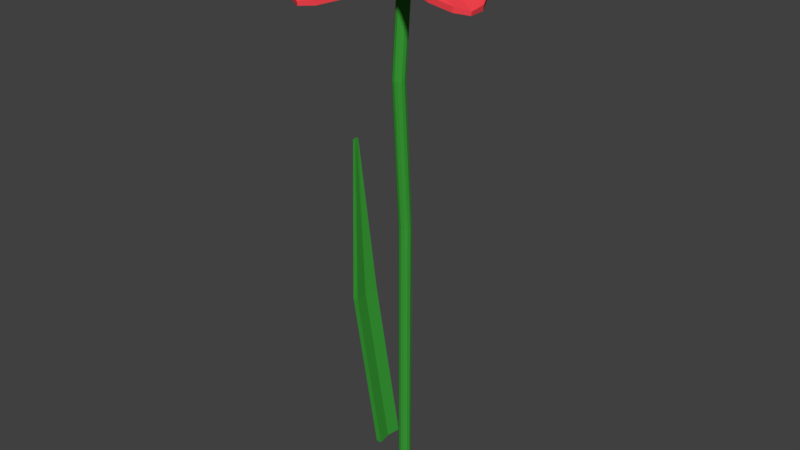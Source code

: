 # Source: Flower2.1.blend  (saved by Blender 2.78.0; exported with 4.5.12 LTS)
import bpy
from mathutils import Matrix  # noqa: F401  (used for matrix-valued properties, if any)

bpy.ops.wm.read_factory_settings(use_empty=True)
scene = bpy.context.scene
scene.name = 'Scene'

# ---- collections
col_collection_1 = bpy.data.collections.new('Collection 1'); scene.collection.children.link(col_collection_1)

# ---- materials (node trees are filled in below, after node groups)
mat_flowerbase = bpy.data.materials.new('FlowerBase')
mat_flowerbase.alpha_threshold = 0.0
mat_flowerbase.use_transparent_shadow = False
mat_flowerbase.diffuse_color = (0.04036, 0.3185, 0.03627, 1.0)
mat_flowerbase.roughness = 0.5
mat_petals = bpy.data.materials.new('Petals')
mat_petals.alpha_threshold = 0.0
mat_petals.use_transparent_shadow = False
mat_petals.diffuse_color = (1.0, 0.06322, 0.082, 1.0)
mat_petals.roughness = 0.5
mat_polen = bpy.data.materials.new('Polen')
mat_polen.alpha_threshold = 0.0
mat_polen.use_transparent_shadow = False
mat_polen.diffuse_color = (1.0, 0.99, 0.02758, 1.0)
mat_polen.roughness = 0.5

# ---- material node trees

# ---- world
world_world = bpy.data.worlds.new('World'); scene.world = world_world
world_world.color = (0.05088, 0.05088, 0.05088)
world_world.use_sun_shadow = False
world_world.sun_shadow_jitter_overblur = 0.0
world_world.cycles.sampling_method = 'MANUAL'

# ---- meshes
me_cube_001 = bpy.data.meshes.new('Cube.001')
me_cube_001.from_pydata([(0.01879, 0.006614, 0.03443), (0.04602, 0.05414, 0.02866), (0.04585, 0.05369, 0.02584), (0.01901, 0.007228, 0.03827), (0.0111, 0.01195, 0.03665), (0.01095, 0.01154, 0.03409), (0.04224, 0.06084, 0.02684), (0.04213, 0.06054, 0.02496), (-0.004737, 0.0214, 0.03342), (-0.004517, 0.02202, 0.03725), (0.02255, 0.05518, 0.02694), (0.02271, 0.05563, 0.02976), (0.02664, 0.001685, 0.03328), (0.02686, 0.002299, 0.03712), (0.04564, 0.04067, 0.02793), (0.04581, 0.04112, 0.03076), (0.003107, 0.01647, 0.03375), (0.03447, 0.06139, 0.02817), (0.03431, 0.06094, 0.02534), (0.003327, 0.01709, 0.03759), (0.03202, 0.04471, 0.02899), (0.03215, 0.04507, 0.0311), (0.01183, 0.04575, 0.02995), (0.01202, 0.04628, 0.03311), (0.04161, 0.02703, 0.03116), (0.0418, 0.02757, 0.03432), (0.03811, 0.0379, 0.02969), (0.0383, 0.03844, 0.03285), (0.02341, 0.0478, 0.03225), (0.02322, 0.04726, 0.02909), (0.0333, 0.01459, 0.03306), (0.004302, 0.03348, 0.03515), (0.01358, 0.03177, 0.03151), (0.01378, 0.03232, 0.03481), (0.02837, 0.02314, 0.03542), (0.02818, 0.0226, 0.03212), (0.03349, 0.01514, 0.03637), (0.004106, 0.03294, 0.03185), (0.02176, 0.02872, 0.0338), (0.02163, 0.02836, 0.03159), (-0.02069, 0.02583, 0.03159), (-0.02101, 0.02604, 0.0338), (-0.02921, 0.009847, 0.03185), (-0.005072, 0.0343, 0.03637), (-0.01356, 0.03086, 0.03212), (-0.01405, 0.03118, 0.03542), (-0.02636, 0.01911, 0.03481), (-0.02587, 0.01879, 0.03151), (-0.02969, 0.01016, 0.03515), (-0.004587, 0.03398, 0.03306), (-0.0387, 0.03176, 0.02909), (-0.03918, 0.03208, 0.03225), (-0.02662, 0.04439, 0.03285), (-0.02614, 0.04407, 0.02969), (-0.01523, 0.04527, 0.03432), (-0.01476, 0.04495, 0.03116), (-0.04035, 0.02065, 0.03311), (-0.03988, 0.02033, 0.02995), (-0.03449, 0.03994, 0.0311), (-0.03418, 0.03973, 0.02899), (-0.01397, 0.005408, 0.03759), (-0.04944, 0.04573, 0.02534), (-0.04984, 0.04599, 0.02817), (-0.01343, 0.005051, 0.03375), (-0.02748, 0.05231, 0.03076), (-0.02708, 0.05204, 0.02793), (0.005874, 0.02486, 0.03861), (0.00642, 0.0245, 0.03477), (-0.04696, 0.03322, 0.02976), (-0.04656, 0.03295, 0.02694), (-0.02059, -0.001077, 0.03725), (-0.02004, -0.001433, 0.03342), (-0.04722, 0.05324, 0.02496), (-0.04749, 0.05342, 0.02684), (-0.006812, 0.01154, 0.03409), (-0.007176, 0.01177, 0.03665), (-0.0007419, 0.01838, 0.03827), (-0.0397, 0.05527, 0.02584), (-0.0401, 0.05553, 0.02866), (-0.0001959, 0.01802, 0.03443), (0.00102, 0.007888, -0.2533), (0.00102, 0.007888, -0.1097), (0.002791, 0.007414, -0.2533), (0.002791, 0.007414, -0.1097), (0.004087, 0.006117, -0.2533), (0.004087, 0.006117, -0.1097), (0.004561, 0.004347, -0.2533), (0.004561, 0.004347, -0.1097), (0.004087, 0.002576, -0.2533), (0.004087, 0.002576, -0.1097), (0.002791, 0.001279, -0.2533), (0.002791, 0.001279, -0.1097), (0.00102, 0.000805, -0.2533), (0.00102, 0.000805, -0.1097), (-0.000751, 0.001279, -0.2533), (-0.000751, 0.001279, -0.1097), (-0.002047, 0.002576, -0.2533), (-0.002047, 0.002576, -0.1097), (-0.002522, 0.004347, -0.2533), (-0.002522, 0.004347, -0.1097), (-0.002047, 0.006117, -0.2533), (-0.002047, 0.006117, -0.1097), (-0.000751, 0.007414, -0.2533), (-0.000751, 0.007414, -0.1097), (0.00102, 0.002851, -0.02815), (0.002791, 0.002377, -0.02815), (0.004087, 0.00108, -0.02815), (0.004561, -0.0006904, -0.02815), (0.004087, -0.002461, -0.02815), (0.002791, -0.003757, -0.02815), (0.00102, -0.004232, -0.02815), (-0.000751, -0.003757, -0.02815), (-0.002047, -0.002461, -0.02815), (-0.002522, -0.0006904, -0.02815), (-0.002047, 0.00108, -0.02815), (-0.000751, 0.002377, -0.02815), (0.00102, 0.007584, 0.02967), (0.002791, 0.00711, 0.02967), (0.004087, 0.005813, 0.02967), (0.004561, 0.004043, 0.02967), (0.004087, 0.002272, 0.02967), (0.002791, 0.0009756, 0.02967), (0.00102, 0.0005011, 0.02967), (-0.000751, 0.0009756, 0.02967), (-0.002047, 0.002272, 0.02967), (-0.002522, 0.004043, 0.02967), (-0.002047, 0.005813, 0.02967), (-0.000751, 0.00711, 0.02967), (0.00102, 0.0265, 0.03708), (0.01228, 0.02348, 0.03708), (0.02053, 0.01524, 0.03708), (0.02355, 0.003972, 0.03708), (0.02053, -0.007293, 0.03708), (0.01228, -0.01554, 0.03708), (0.00102, -0.01856, 0.03708), (-0.01024, -0.01554, 0.03708), (-0.01849, -0.007293, 0.03708), (-0.02151, 0.003972, 0.03708), (-0.01849, 0.01524, 0.03708), (-0.01024, 0.02348, 0.03708), (0.00102, 0.01718, 0.04446), (0.007625, 0.01541, 0.04446), (0.01246, 0.01058, 0.04446), (0.01423, 0.003972, 0.04446), (0.01246, -0.002634, 0.04446), (0.007625, -0.00747, 0.04446), (0.00102, -0.009239, 0.04446), (-0.005586, -0.00747, 0.04446), (-0.01042, -0.002634, 0.04446), (-0.01219, 0.003972, 0.04446), (-0.01042, 0.01058, 0.04446), (-0.005586, 0.01541, 0.04446), (-0.02626, -0.01468, 0.03031), (-0.02653, -0.01495, 0.03251), (-0.0124, -0.02633, 0.03056), (-0.0313, 0.002357, 0.03509), (-0.0297, -0.006662, 0.03084), (-0.03011, -0.007071, 0.03414), (-0.02087, -0.02162, 0.03353), (-0.02046, -0.02121, 0.03023), (-0.01281, -0.02674, 0.03387), (-0.03089, 0.002766, 0.03178), (-0.03581, -0.03107, 0.02781), (-0.03621, -0.03147, 0.03097), (-0.04565, -0.01663, 0.03157), (-0.04524, -0.01622, 0.02841), (-0.04414, -0.005303, 0.03303), (-0.04374, -0.004901, 0.02988), (-0.02528, -0.03499, 0.03183), (-0.02487, -0.03459, 0.02867), (-0.04293, -0.02525, 0.02982), (-0.04266, -0.02498, 0.02771), (-0.004891, -0.01235, 0.03631), (-0.0517, -0.03866, 0.02406), (-0.05204, -0.039, 0.02688), (-0.004429, -0.01189, 0.03247), (-0.05357, -0.01582, 0.02948), (-0.05323, -0.01548, 0.02665), (-0.01979, 0.0111, 0.03733), (-0.01933, 0.01156, 0.03349), (-0.03895, -0.03884, 0.02848), (-0.03861, -0.0385, 0.02565), (7.71e-05, -0.02017, 0.03597), (0.0005394, -0.01971, 0.03213), (-0.05859, -0.03494, 0.02367), (-0.05882, -0.03516, 0.02556), (-0.009397, -0.004074, 0.03281), (-0.009705, -0.004381, 0.03537), (-0.01483, 0.003285, 0.03699), (-0.05901, -0.02715, 0.02456), (-0.05935, -0.02749, 0.02738), (-0.01436, 0.003745, 0.03315), (0.03473, -0.01433, 0.03031), (0.03509, -0.01446, 0.03251), (0.03896, 0.003273, 0.03056), (0.02174, -0.02646, 0.03509), (0.0291, -0.021, 0.03084), (0.02965, -0.02118, 0.03414), (0.03853, -0.006409, 0.03353), (0.03798, -0.006224, 0.03023), (0.03951, 0.003088, 0.03387), (0.02119, -0.02627, 0.03178), (0.05366, -0.01555, 0.02781), (0.0542, -0.01574, 0.03097), (0.04514, -0.03081, 0.03157), (0.0446, -0.03063, 0.02841), (0.03434, -0.03452, 0.03303), (0.0338, -0.03434, 0.02988), (0.05246, -0.004378, 0.03183), (0.05192, -0.004196, 0.02867), (0.05164, -0.02452, 0.02982), (0.05128, -0.0244, 0.02771), (0.0231, 0.003741, 0.03631), (0.06756, -0.02637, 0.02406), (0.06801, -0.02653, 0.02688), (0.02248, 0.003949, 0.03247), (0.04796, -0.03826, 0.02948), (0.04751, -0.0381, 0.02665), (0.008777, -0.02008, 0.03733), (0.008159, -0.01987, 0.03349), (0.06202, -0.01489, 0.02848), (0.06156, -0.01473, 0.02565), (0.02787, 0.01168, 0.03597), (0.02726, 0.01189, 0.03213), (0.06731, -0.0342, 0.02367), (0.06761, -0.03431, 0.02556), (0.01771, -0.00399, 0.03281), (0.01812, -0.004129, 0.03537), (0.01355, -0.01214, 0.03699), (0.06053, -0.03806, 0.02456), (0.06098, -0.03821, 0.02738), (0.01293, -0.01193, 0.03315), (0.0005496, -0.0307, 0.03031), (0.000655, -0.03107, 0.03251), (0.01747, -0.02424, 0.03056), (-0.01679, -0.02685, 0.03509), (-0.008129, -0.02982, 0.03084), (-0.007971, -0.03038, 0.03414), (0.009237, -0.02936, 0.03353), (0.009079, -0.0288, 0.03023), (0.01762, -0.0248, 0.03387), (-0.01695, -0.02629, 0.03178), (0.01025, -0.04701, 0.02781), (0.0104, -0.04755, 0.03097), (-0.007151, -0.0486, 0.03157), (-0.007307, -0.04805, 0.02841), (-0.01632, -0.04179, 0.03303), (-0.01648, -0.04124, 0.02988), (0.01879, -0.0397, 0.03183), (0.01863, -0.03915, 0.02867), (0.001709, -0.05041, 0.02982), (0.001605, -0.05004, 0.02771), (0.008884, -0.01089, 0.03631), (0.009182, -0.06458, 0.02406), (0.009313, -0.06505, 0.02688), (0.008706, -0.01026, 0.03247), (-0.0117, -0.05514, 0.02948), (-0.01183, -0.05468, 0.02665), (-0.01886, -0.01254, 0.03733), (-0.01904, -0.01192, 0.03349), (0.01552, -0.05352, 0.02848), (0.01539, -0.05306, 0.02565), (0.01813, -0.01034, 0.03597), (0.01795, -0.009712, 0.03213), (0.00258, -0.06881, 0.02367), (0.002667, -0.06911, 0.02556), (-0.0005415, -0.01081, 0.03281), (-0.000423, -0.01123, 0.03537), (-0.009611, -0.01199, 0.03699), (-0.00443, -0.0654, 0.02456), (-0.004299, -0.06586, 0.02738), (-0.009789, -0.01136, 0.03315), (-0.01515, -0.001498, -0.2526), (-0.02799, -0.005007, -0.1596), (-0.01515, 0.01451, -0.2526), (-0.02799, 0.011, -0.1596), (-0.01206, -0.001498, -0.2526), (-0.0249, -0.005007, -0.1596), (-0.01206, 0.01451, -0.2526), (-0.0249, 0.011, -0.1596), (-0.03498, 0.005079, -0.07042), (-0.03498, 0.007936, -0.07042), (-0.034, 0.005079, -0.07042), (-0.034, 0.007936, -0.07042), (-0.01515, 0.006508, -0.2526), (-0.02799, 0.002998, -0.1596), (-0.01335, 0.006508, -0.2526), (-0.02619, 0.002998, -0.1596), (-0.03498, 0.006508, -0.07042), (-0.034, 0.006508, -0.07042)], [], [(7, 6, 1, 2), (39, 35, 0, 5), (18, 17, 6, 7), (0, 3, 4, 5), (32, 39, 5, 16), (34, 38, 4, 3), (22, 23, 11, 10), (2, 1, 15, 14), (30, 36, 13, 12), (16, 19, 9, 8), (35, 30, 12, 0), (33, 31, 9, 19), (36, 34, 3, 13), (12, 13, 3, 0), (38, 33, 19, 4), (5, 4, 19, 16), (37, 32, 16, 8), (10, 11, 17, 18), (10, 18, 29, 22), (6, 17, 28, 21), (15, 1, 27, 25), (17, 11, 23, 28), (2, 14, 24, 26), (14, 15, 25, 24), (37, 31, 23, 22), (1, 6, 21, 27), (18, 7, 20, 29), (7, 2, 26, 20), (28, 23, 31, 33), (22, 29, 32, 37), (27, 21, 38, 34), (24, 25, 36, 30), (29, 20, 39, 32), (26, 24, 30, 35), (25, 27, 34, 36), (21, 28, 33, 38), (8, 9, 31, 37), (20, 26, 35, 39), (50, 59, 40, 47), (57, 50, 47, 42), (58, 51, 46, 41), (54, 52, 45, 43), (71, 70, 48, 42), (53, 55, 49, 44), (55, 54, 43, 49), (52, 58, 41, 45), (51, 56, 48, 46), (59, 53, 44, 40), (77, 65, 55, 53), (61, 72, 59, 50), (43, 45, 76, 66), (72, 77, 53, 59), (67, 66, 76, 79), (42, 47, 63, 71), (47, 40, 74, 63), (64, 78, 52, 54), (40, 44, 79, 74), (77, 78, 64, 65), (42, 48, 56, 57), (57, 56, 68, 69), (69, 68, 62, 61), (78, 73, 58, 52), (41, 46, 60, 75), (74, 75, 60, 63), (49, 43, 66, 67), (45, 41, 75, 76), (79, 76, 75, 74), (46, 48, 70, 60), (62, 68, 56, 51), (61, 62, 73, 72), (73, 62, 51, 58), (72, 73, 78, 77), (63, 60, 70, 71), (65, 64, 54, 55), (44, 49, 67, 79), (69, 61, 50, 57), (80, 81, 83, 82), (82, 83, 85, 84), (84, 85, 87, 86), (86, 87, 89, 88), (88, 89, 91, 90), (90, 91, 93, 92), (92, 93, 95, 94), (94, 95, 97, 96), (96, 97, 99, 98), (98, 99, 101, 100), (95, 93, 110, 111), (100, 101, 103, 102), (102, 103, 81, 80), (80, 82, 84, 86, 88, 90, 92, 94, 96, 98, 100, 102), (106, 105, 117, 118), (93, 91, 109, 110), (91, 89, 108, 109), (89, 87, 107, 108), (81, 103, 115, 104), (83, 81, 104, 105), (87, 85, 106, 107), (103, 101, 114, 115), (85, 83, 105, 106), (101, 99, 113, 114), (99, 97, 112, 113), (97, 95, 111, 112), (116, 127, 139, 128), (113, 112, 124, 125), (110, 109, 121, 122), (107, 106, 118, 119), (114, 113, 125, 126), (111, 110, 122, 123), (108, 107, 119, 120), (115, 114, 126, 127), (105, 104, 116, 117), (112, 111, 123, 124), (109, 108, 120, 121), (104, 115, 127, 116), (133, 132, 144, 145), (118, 117, 129, 130), (125, 124, 136, 137), (122, 121, 133, 134), (119, 118, 130, 131), (126, 125, 137, 138), (123, 122, 134, 135), (120, 119, 131, 132), (127, 126, 138, 139), (117, 116, 128, 129), (124, 123, 135, 136), (121, 120, 132, 133), (141, 140, 151, 150, 149, 148, 147, 146, 145, 144, 143, 142), (128, 139, 151, 140), (130, 129, 141, 142), (137, 136, 148, 149), (134, 133, 145, 146), (131, 130, 142, 143), (138, 137, 149, 150), (135, 134, 146, 147), (132, 131, 143, 144), (139, 138, 150, 151), (129, 128, 140, 141), (136, 135, 147, 148), (162, 171, 152, 159), (169, 162, 159, 154), (170, 163, 158, 153), (166, 164, 157, 155), (183, 182, 160, 154), (165, 167, 161, 156), (167, 166, 155, 161), (164, 170, 153, 157), (163, 168, 160, 158), (171, 165, 156, 152), (189, 177, 167, 165), (173, 184, 171, 162), (155, 157, 188, 178), (184, 189, 165, 171), (179, 178, 188, 191), (154, 159, 175, 183), (159, 152, 186, 175), (176, 190, 164, 166), (152, 156, 191, 186), (189, 190, 176, 177), (154, 160, 168, 169), (169, 168, 180, 181), (181, 180, 174, 173), (190, 185, 170, 164), (153, 158, 172, 187), (186, 187, 172, 175), (161, 155, 178, 179), (157, 153, 187, 188), (191, 188, 187, 186), (158, 160, 182, 172), (174, 180, 168, 163), (173, 174, 185, 184), (185, 174, 163, 170), (184, 185, 190, 189), (175, 172, 182, 183), (177, 176, 166, 167), (156, 161, 179, 191), (181, 173, 162, 169), (202, 211, 192, 199), (209, 202, 199, 194), (210, 203, 198, 193), (206, 204, 197, 195), (223, 222, 200, 194), (205, 207, 201, 196), (207, 206, 195, 201), (204, 210, 193, 197), (203, 208, 200, 198), (211, 205, 196, 192), (229, 217, 207, 205), (213, 224, 211, 202), (195, 197, 228, 218), (224, 229, 205, 211), (219, 218, 228, 231), (194, 199, 215, 223), (199, 192, 226, 215), (216, 230, 204, 206), (192, 196, 231, 226), (229, 230, 216, 217), (194, 200, 208, 209), (209, 208, 220, 221), (221, 220, 214, 213), (230, 225, 210, 204), (193, 198, 212, 227), (226, 227, 212, 215), (201, 195, 218, 219), (197, 193, 227, 228), (231, 228, 227, 226), (198, 200, 222, 212), (214, 220, 208, 203), (213, 214, 225, 224), (225, 214, 203, 210), (224, 225, 230, 229), (215, 212, 222, 223), (217, 216, 206, 207), (196, 201, 219, 231), (221, 213, 202, 209), (242, 251, 232, 239), (249, 242, 239, 234), (250, 243, 238, 233), (246, 244, 237, 235), (263, 262, 240, 234), (245, 247, 241, 236), (247, 246, 235, 241), (244, 250, 233, 237), (243, 248, 240, 238), (251, 245, 236, 232), (269, 257, 247, 245), (253, 264, 251, 242), (235, 237, 268, 258), (264, 269, 245, 251), (259, 258, 268, 271), (234, 239, 255, 263), (239, 232, 266, 255), (256, 270, 244, 246), (232, 236, 271, 266), (269, 270, 256, 257), (234, 240, 248, 249), (249, 248, 260, 261), (261, 260, 254, 253), (270, 265, 250, 244), (233, 238, 252, 267), (266, 267, 252, 255), (241, 235, 258, 259), (237, 233, 267, 268), (271, 268, 267, 266), (238, 240, 262, 252), (254, 260, 248, 243), (253, 254, 265, 264), (265, 254, 243, 250), (264, 265, 270, 269), (255, 252, 262, 263), (257, 256, 246, 247), (236, 241, 259, 271), (261, 253, 242, 249), (284, 285, 275, 274), (274, 275, 279, 278), (286, 287, 277, 276), (276, 277, 273, 272), (284, 286, 276, 272), (285, 273, 280, 288), (289, 288, 280, 282), (273, 277, 282, 280), (279, 275, 281, 283), (287, 279, 283, 289), (277, 287, 289, 282), (283, 281, 288, 289), (275, 285, 288, 281), (274, 278, 286, 284), (278, 279, 287, 286), (272, 273, 285, 284)])
me_cube_001.polygons.foreach_set('material_index', [1, 1, 1, 1, 1, 1, 1, 1, 1, 1, 1, 1, 1, 1, 1, 1, 1, 1, 1, 1, 1, 1, 1, 1, 1, 1, 1, 1, 1, 1, 1, 1, 1, 1, 1, 1, 1, 1, 1, 1, 1, 1, 1, 1, 1, 1, 1, 1, 1, 1, 1, 1, 1, 1, 1, 1, 1, 1, 1, 1, 1, 1, 1, 1, 1, 1, 1, 1, 1, 1, 1, 1, 1, 1, 1, 1, 0, 0, 0, 0, 0, 0, 0, 0, 0, 0, 0, 0, 0, 0, 0, 0, 0, 0, 0, 0, 0, 0, 0, 0, 0, 0, 0, 0, 0, 0, 0, 0, 0, 0, 0, 0, 0, 0, 2, 0, 0, 0, 0, 0, 0, 0, 0, 0, 0, 0, 2, 2, 2, 2, 2, 2, 2, 2, 2, 2, 2, 2, 1, 1, 1, 1, 1, 1, 1, 1, 1, 1, 1, 1, 1, 1, 1, 1, 1, 1, 1, 1, 1, 1, 1, 1, 1, 1, 1, 1, 1, 1, 1, 1, 1, 1, 1, 1, 1, 1, 1, 1, 1, 1, 1, 1, 1, 1, 1, 1, 1, 1, 1, 1, 1, 1, 1, 1, 1, 1, 1, 1, 1, 1, 1, 1, 1, 1, 1, 1, 1, 1, 1, 1, 1, 1, 1, 1, 1, 1, 1, 1, 1, 1, 1, 1, 1, 1, 1, 1, 1, 1, 1, 1, 1, 1, 1, 1, 1, 1, 1, 1, 1, 1, 1, 1, 1, 1, 1, 1, 1, 1, 1, 1, 1, 1, 0, 0, 0, 0, 0, 0, 0, 0, 0, 0, 0, 0, 0, 0, 0, 0])
me_cube_001.materials.append(mat_flowerbase)
me_cube_001.materials.append(mat_petals)
me_cube_001.materials.append(mat_polen)
me_cube_001.use_remesh_preserve_volume = False
me_cube_001.use_remesh_preserve_attributes = False
me_cube_001.use_mirror_vertex_groups = False
me_cube_001.update()

# ---- objects
ob_flower2_1 = bpy.data.objects.new('Flower2.1', me_cube_001)

# ---- transforms, parenting, visibility, modifiers, constraints
ob_flower2_1.location = (0.0, 0.0, 0.0)
ob_flower2_1.lineart.crease_threshold = 0.0

# ---- collection membership
col_collection_1.objects.link(ob_flower2_1)

# ---- scene / render settings (as saved in the file)
scene.frame_start = 1; scene.frame_end = 250; scene.frame_set(1)
scene.render.engine = 'BLENDER_EEVEE_NEXT'
scene.render.resolution_percentage = 50
scene.render.dither_intensity = 0.0
scene.cycles.use_denoising = False
scene.cycles.samples = 128
scene.cycles.sampling_pattern = 'TABULATED_SOBOL'
scene.cycles.light_sampling_threshold = 0.0
scene.cycles.use_adaptive_sampling = False
scene.cycles.use_light_tree = False
scene.cycles.blur_glossy = 0.0
scene.cycles.sample_clamp_indirect = 0.0
scene.view_settings.view_transform = 'Standard'
bpy.context.view_layer.update()

# ---- added for rendering (the .blend has no active camera and no usable light): camera, sun
cam_auto = bpy.data.cameras.new('AutoCamera')
cam_auto.lens = 50.0
cam_auto.sensor_width = 36.0
cam_auto.clip_end = 1000.0
ob_auto_camera = bpy.data.objects.new('AutoCamera', cam_auto)
scene.collection.objects.link(ob_auto_camera)
ob_auto_camera.location = (0.32737, -0.391509, 0.154021)
ob_auto_camera.rotation_euler = (1.09748, -7.21219e-08, 0.694738)
scene.camera = ob_auto_camera
light_auto_sun = bpy.data.lights.new('AutoSun', 'SUN')
light_auto_sun.energy = 3.0
light_auto_sun.angle = 0.0523599
ob_auto_sun = bpy.data.objects.new('AutoSun', light_auto_sun)
scene.collection.objects.link(ob_auto_sun)
ob_auto_sun.rotation_euler = (0.872665, 0.174533, 0.523599)
bpy.context.view_layer.update()
